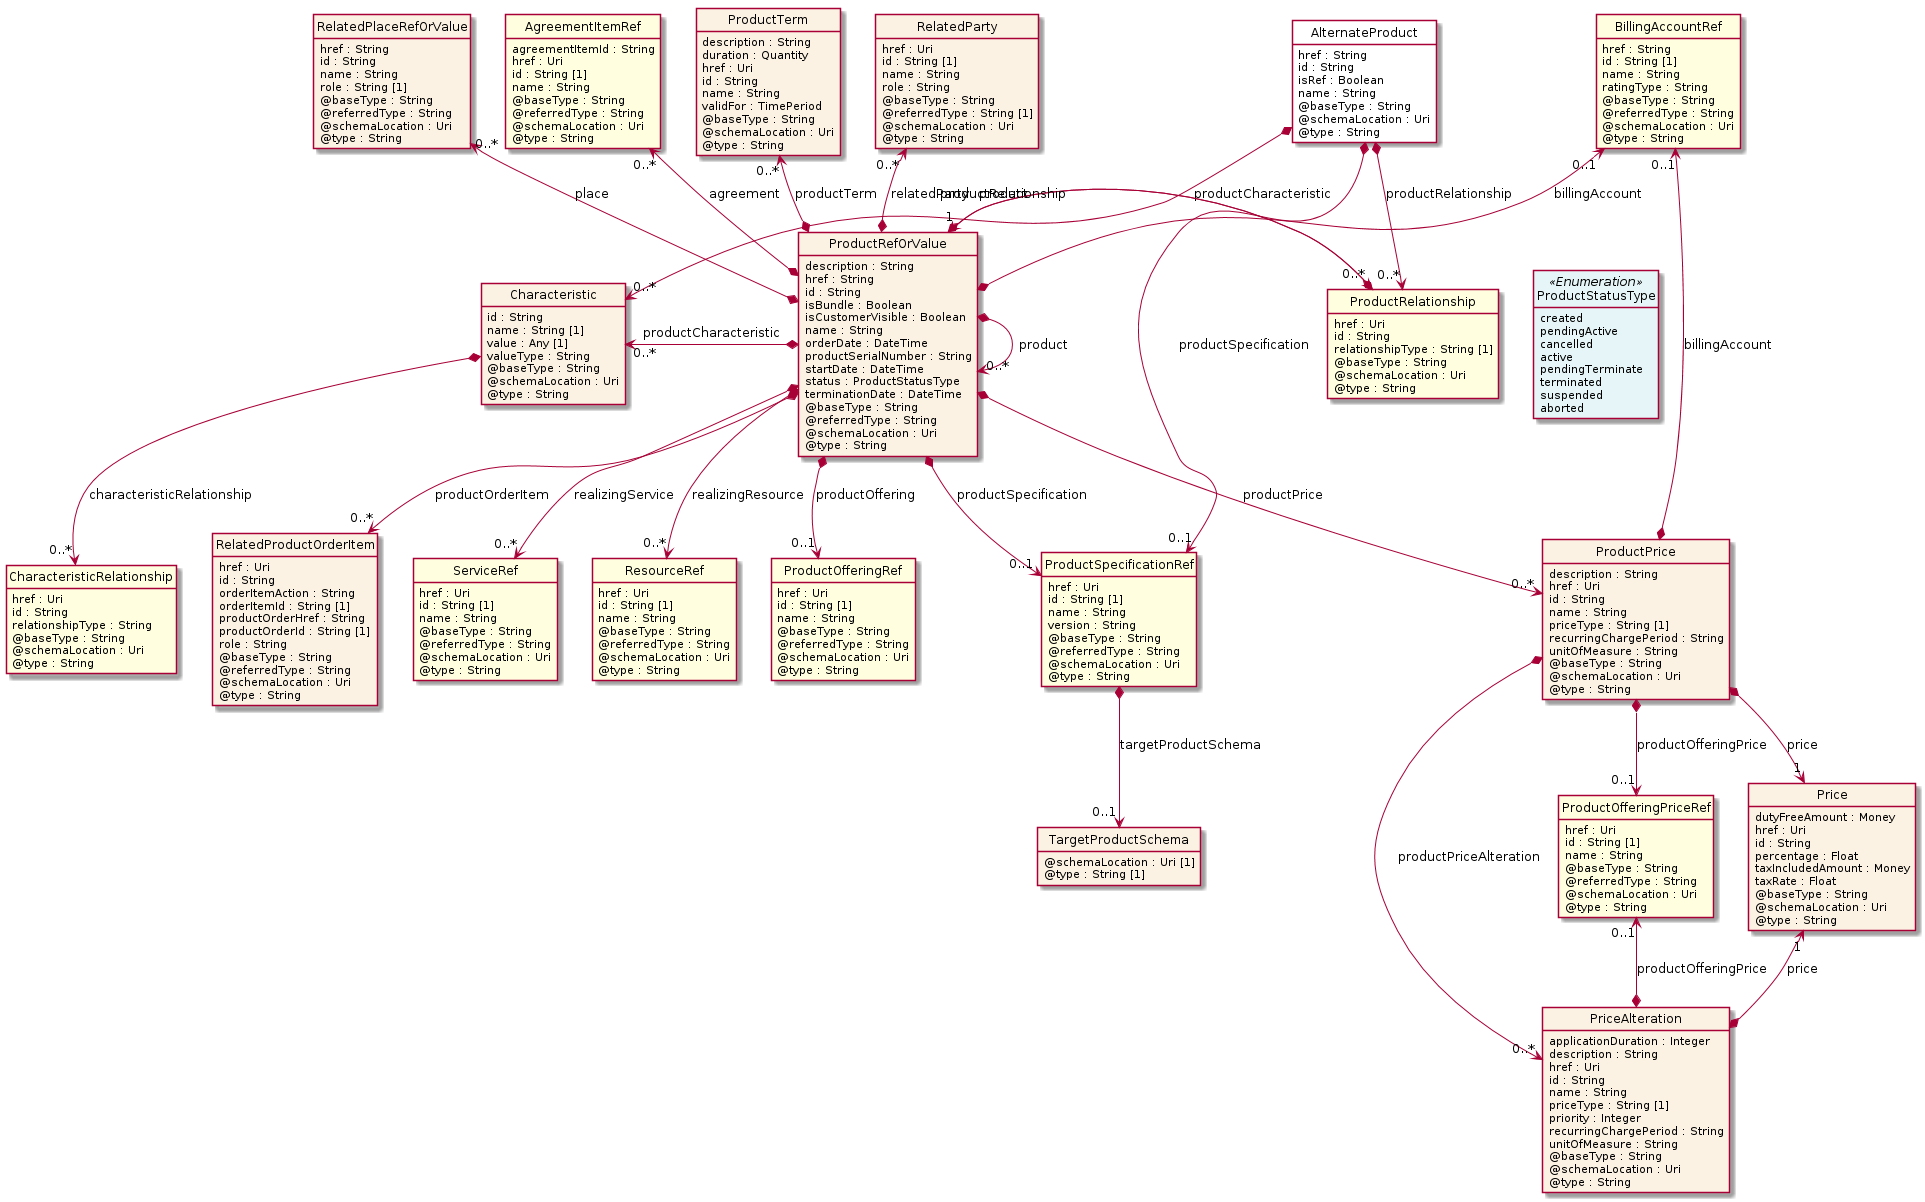

The diagram above was rendered by PlantUML. Its source (embedded in the PNG):
@startuml
hide circle
hide methods
hide stereotype
show <<Enumeration>> stereotype
skinparam class {
   BackgroundColor<<Enumeration>> #E6F5F7
   BackgroundColor<<Ref>> #FFFFE0
   BackgroundColor<<Pivot>> #FFFFFFF
   BackgroundColor<<SimpleType>> #E2F0DA
   BackgroundColor #FCF2E3
}

class AlternateProduct <<Pivot>> {
    href : String
    id : String
    isRef : Boolean
    name : String
    @baseType : String
    @schemaLocation : Uri
    @type : String
}

class ProductSpecificationRef  <<Ref>> {
    href : Uri
    id : String [1]
    name : String
    version : String
    @baseType : String
    @referredType : String
    @schemaLocation : Uri
    @type : String
}

class TargetProductSchema  {
    @schemaLocation : Uri [1]
    @type : String [1]
}

class Characteristic  {
    id : String
    name : String [1]
    value : Any [1]
    valueType : String
    @baseType : String
    @schemaLocation : Uri
    @type : String
}

class CharacteristicRelationship  <<Ref>> {
    href : Uri
    id : String
    relationshipType : String
    @baseType : String
    @schemaLocation : Uri
    @type : String
}

class ProductRelationship  <<Ref>> {
    href : Uri
    id : String
    relationshipType : String [1]
    @baseType : String
    @schemaLocation : Uri
    @type : String
}

class ProductRefOrValue  {
    description : String
    href : String
    id : String
    isBundle : Boolean
    isCustomerVisible : Boolean
    name : String
    orderDate : DateTime
    productSerialNumber : String
    startDate : DateTime
    status : ProductStatusType
    terminationDate : DateTime
    @baseType : String
    @referredType : String
    @schemaLocation : Uri
    @type : String
}

class BillingAccountRef  <<Ref>> {
    href : String
    id : String [1]
    name : String
    ratingType : String
    @baseType : String
    @referredType : String
    @schemaLocation : Uri
    @type : String
}

class RelatedProductOrderItem  {
    href : Uri
    id : String
    orderItemAction : String
    orderItemId : String [1]
    productOrderHref : String
    productOrderId : String [1]
    role : String
    @baseType : String
    @referredType : String
    @schemaLocation : Uri
    @type : String
}

class ServiceRef  <<Ref>> {
    href : Uri
    id : String [1]
    name : String
    @baseType : String
    @referredType : String
    @schemaLocation : Uri
    @type : String
}

class ResourceRef  <<Ref>> {
    href : Uri
    id : String [1]
    name : String
    @baseType : String
    @referredType : String
    @schemaLocation : Uri
    @type : String
}

class RelatedPlaceRefOrValue  {
    href : String
    id : String
    name : String
    role : String [1]
    @baseType : String
    @referredType : String
    @schemaLocation : Uri
    @type : String
}

class AgreementItemRef  <<Ref>> {
    agreementItemId : String
    href : Uri
    id : String [1]
    name : String
    @baseType : String
    @referredType : String
    @schemaLocation : Uri
    @type : String
}

class ProductOfferingRef  <<Ref>> {
    href : Uri
    id : String [1]
    name : String
    @baseType : String
    @referredType : String
    @schemaLocation : Uri
    @type : String
}

class ProductTerm  {
    description : String
    duration : Quantity
    href : Uri
    id : String
    name : String
    validFor : TimePeriod
    @baseType : String
    @schemaLocation : Uri
    @type : String
}

class RelatedParty  {
    href : Uri
    id : String [1]
    name : String
    role : String
    @baseType : String
    @referredType : String [1]
    @schemaLocation : Uri
    @type : String
}

class ProductPrice  {
    description : String
    href : Uri
    id : String
    name : String
    priceType : String [1]
    recurringChargePeriod : String
    unitOfMeasure : String
    @baseType : String
    @schemaLocation : Uri
    @type : String
}

class ProductOfferingPriceRef  <<Ref>> {
    href : Uri
    id : String [1]
    name : String
    @baseType : String
    @referredType : String
    @schemaLocation : Uri
    @type : String
}

class Price  {
    dutyFreeAmount : Money
    href : Uri
    id : String
    percentage : Float
    taxIncludedAmount : Money
    taxRate : Float
    @baseType : String
    @schemaLocation : Uri
    @type : String
}

class PriceAlteration  {
    applicationDuration : Integer
    description : String
    href : Uri
    id : String
    name : String
    priceType : String [1]
    priority : Integer
    recurringChargePeriod : String
    unitOfMeasure : String
    @baseType : String
    @schemaLocation : Uri
    @type : String
}

class ProductStatusType <<Enumeration>> {
    created
    pendingActive
    cancelled
    active
    pendingTerminate
    terminated
    suspended
    aborted
}

AlternateProduct *-->  "0..*" ProductRelationship : productRelationship

AlternateProduct *-->  "0..*" Characteristic : productCharacteristic

AlternateProduct *-->  "0..1" ProductSpecificationRef : productSpecification

Characteristic "0..*" <-left-* ProductRefOrValue : productCharacteristic

ProductRefOrValue "1" <-left-* ProductRelationship : product

ProductRefOrValue *-right-> "0..*" ProductRelationship : productRelationship

ProductRefOrValue *-right-> "0..*" ProductRefOrValue : product

ProductRefOrValue *-->  "0..1" ProductSpecificationRef : productSpecification

ProductRefOrValue -right[hidden]-> ProductStatusType

BillingAccountRef "0..1" <--* ProductRefOrValue : billingAccount

ProductRefOrValue *-->  "0..*" ProductPrice : productPrice

BillingAccountRef "0..1" <--* ProductPrice : billingAccount

ProductPrice *-->  "1" Price : price

ProductPrice *-->  "0..1" ProductOfferingPriceRef : productOfferingPrice

ProductPrice *-->  "0..*" PriceAlteration : productPriceAlteration

Price "1" <--* PriceAlteration : price

ProductOfferingPriceRef "0..1" <--* PriceAlteration : productOfferingPrice

RelatedPlaceRefOrValue "0..*" <--* ProductRefOrValue : place

AgreementItemRef "0..*" <--* ProductRefOrValue : agreement

ProductTerm "0..*" <--* ProductRefOrValue : productTerm

RelatedParty "0..*" <--* ProductRefOrValue : relatedParty

ProductRefOrValue *-->  "0..1" ProductOfferingRef : productOffering

ProductRefOrValue *-->  "0..*" RelatedProductOrderItem : productOrderItem

ProductRefOrValue *-->  "0..*" ServiceRef : realizingService

ProductRefOrValue *-->  "0..*" ResourceRef : realizingResource

ProductSpecificationRef *-->  "0..1" TargetProductSchema : targetProductSchema

Characteristic *-->  "0..*" CharacteristicRelationship : characteristicRelationship

ProductRelationship <-left[hidden]- ProductStatusType

@enduml